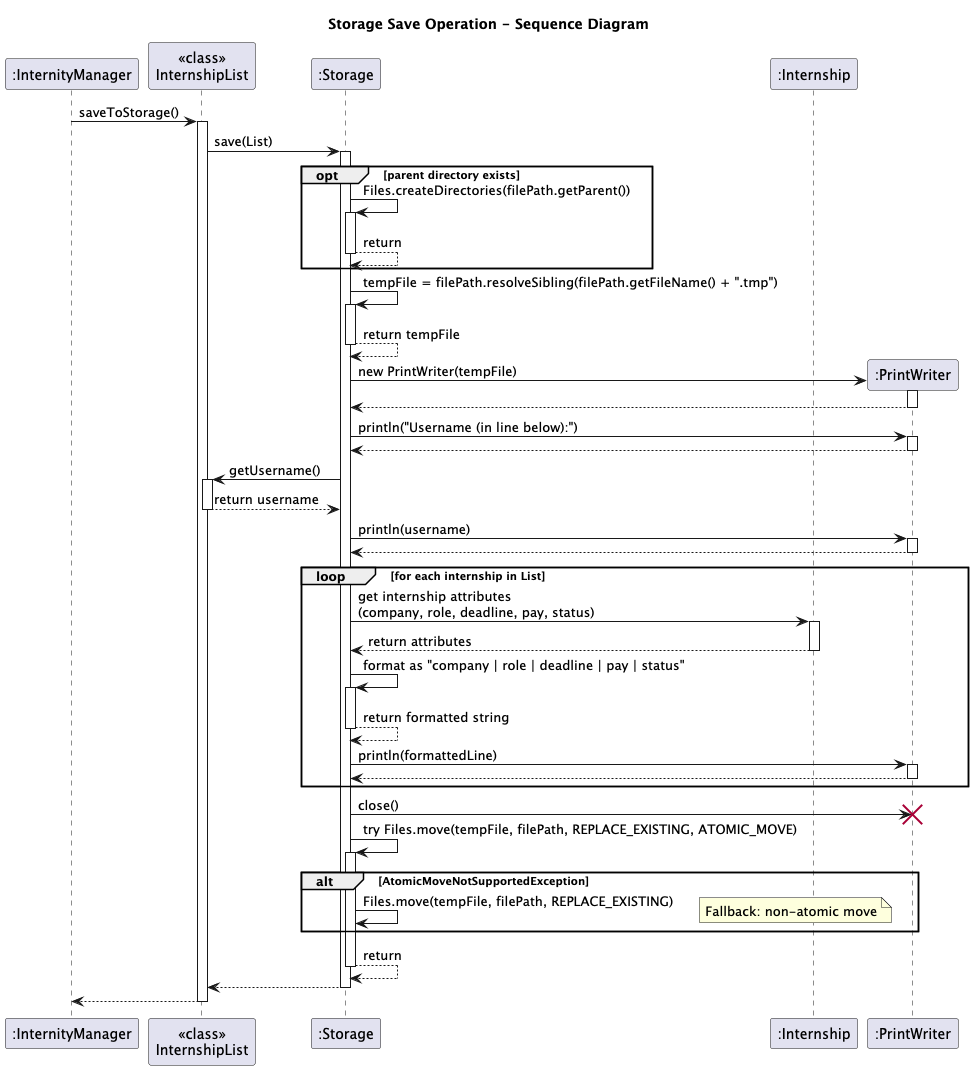

The diagram above was rendered by PlantUML. Its source (embedded in the PNG):
@startuml
title Storage Save Operation - Sequence Diagram

participant ":InternityManager" as IM
participant "<<class>>\nInternshipList" as IL
participant ":Storage" as S
participant ":Internship" as Intern

IM -> IL: saveToStorage()
activate IL
IL -> S: save(List)
activate S

' === Directory check ===
opt parent directory exists
    S -> S: Files.createDirectories(filePath.getParent())
    activate S
    S --> S: return
    deactivate S
end

' === Create temp file ===
S -> S: tempFile = filePath.resolveSibling(filePath.getFileName() + ".tmp")
activate S
S --> S: return tempFile
deactivate S

' === Write to temp file ===
create ":PrintWriter" as PW
S -> PW**: new PrintWriter(tempFile)
activate PW
return

S -> PW: println("Username (in line below):")
activate PW
PW --> S
deactivate PW
S -> IL: getUsername()
activate IL
IL --> S: return username
deactivate IL
S -> PW: println(username)
activate PW
PW --> S
deactivate PW

loop for each internship in List
    S -> Intern: get internship attributes\n(company, role, deadline, pay, status)
    activate Intern
    Intern --> S: return attributes
    deactivate Intern

    S -> S: format as "company | role | deadline | pay | status"
    activate S
    S --> S: return formatted string
    deactivate S

    S -> PW: println(formattedLine)
    activate PW
    PW --> S
    deactivate PW
end

S -> PW: close()
deactivate PW
destroy PW

' === Atomic move ===
S -> S: try Files.move(tempFile, filePath, REPLACE_EXISTING, ATOMIC_MOVE)
activate S
alt AtomicMoveNotSupportedException
    S -> S: Files.move(tempFile, filePath, REPLACE_EXISTING)
    note right: Fallback: non-atomic move
end
S --> S: return
deactivate S

S --> IL
deactivate S
IL --> IM
deactivate IL
@enduml